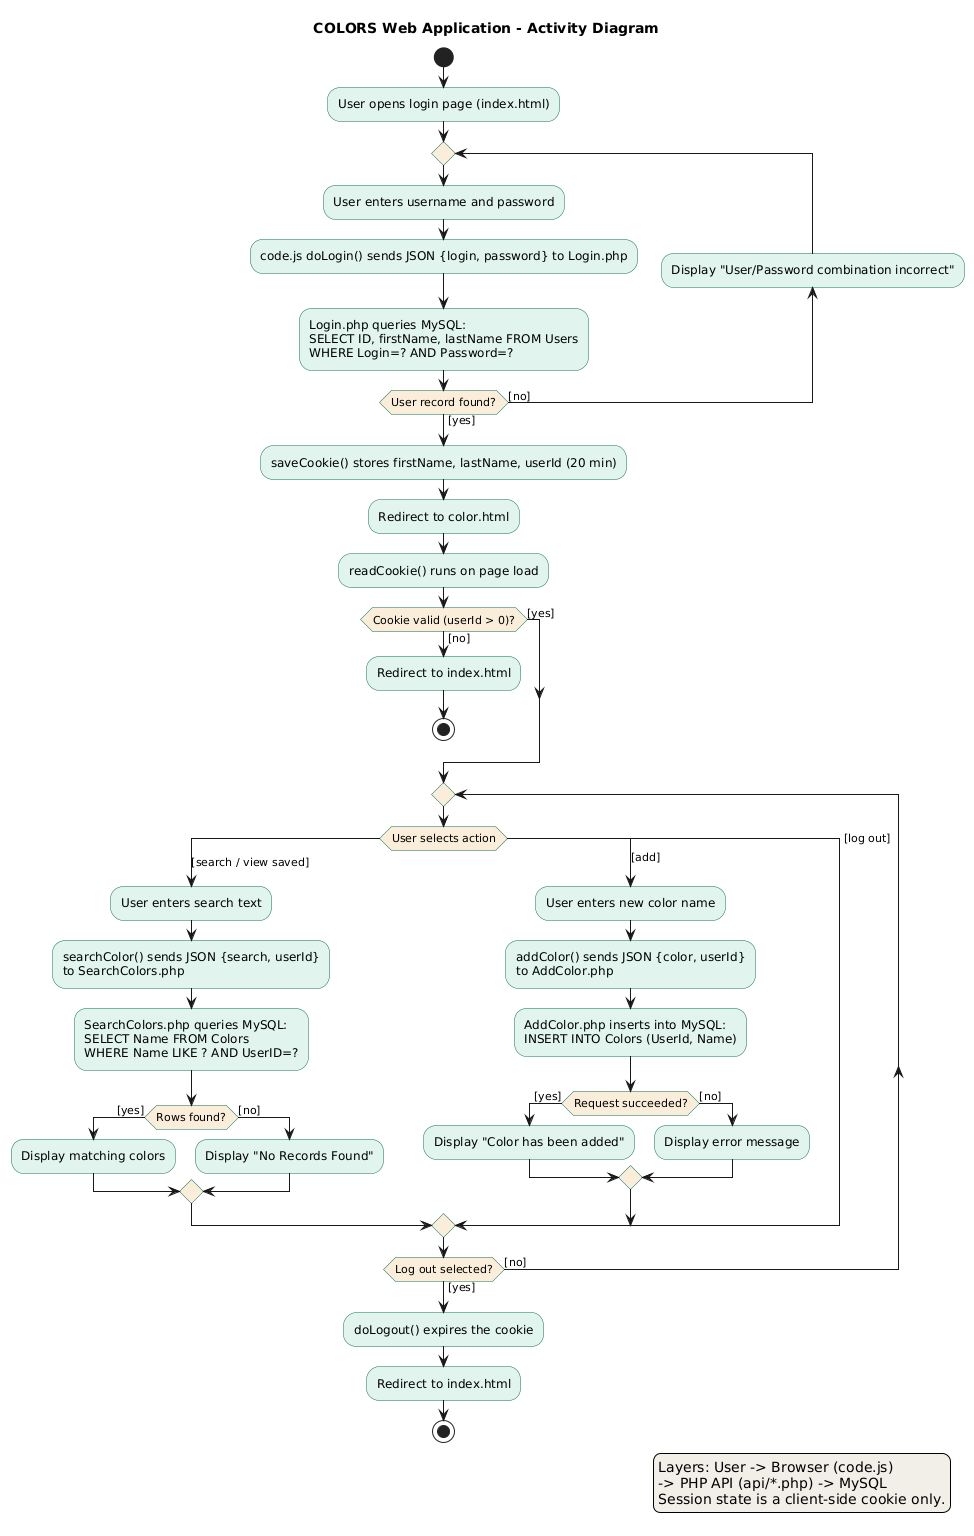

The diagram above was rendered by PlantUML. Its source (embedded in the PNG):
@startuml activity
title COLORS Web Application - Activity Diagram
skinparam shadowing false
skinparam ActivityBackgroundColor #E1F5EE
skinparam ActivityBorderColor #0F6E56
skinparam ActivityDiamondBackgroundColor #FAEEDA
skinparam legendBackgroundColor #F1EFE8

start
:User opens login page (index.html);
repeat
  :User enters username and password;
  :code.js doLogin() sends JSON {login, password} to Login.php;
  :Login.php queries MySQL:\nSELECT ID, firstName, lastName FROM Users\nWHERE Login=? AND Password=?;
  backward :Display "User/Password combination incorrect";
repeat while (User record found?) is ([no]) not ([yes])

:saveCookie() stores firstName, lastName, userId (20 min);
:Redirect to color.html;
:readCookie() runs on page load;
if (Cookie valid (userId > 0)?) then ([no])
  :Redirect to index.html;
  stop
else ([yes])
endif

repeat
  switch (User selects action)
  case ([search / view saved])
    :User enters search text;
    :searchColor() sends JSON {search, userId}\nto SearchColors.php;
    :SearchColors.php queries MySQL:\nSELECT Name FROM Colors\nWHERE Name LIKE ? AND UserID=?;
    if (Rows found?) then ([yes])
      :Display matching colors;
    else ([no])
      :Display "No Records Found";
    endif
  case ([add])
    :User enters new color name;
    :addColor() sends JSON {color, userId}\nto AddColor.php;
    :AddColor.php inserts into MySQL:\nINSERT INTO Colors (UserId, Name);
    if (Request succeeded?) then ([yes])
      :Display "Color has been added";
    else ([no])
      :Display error message;
    endif
  case ([log out])
  endswitch
repeat while (Log out selected?) is ([no]) not ([yes])

:doLogout() expires the cookie;
:Redirect to index.html;
stop

legend right
  Layers: User -> Browser (code.js)
  -> PHP API (api/*.php) -> MySQL
  Session state is a client-side cookie only.
endlegend
@enduml